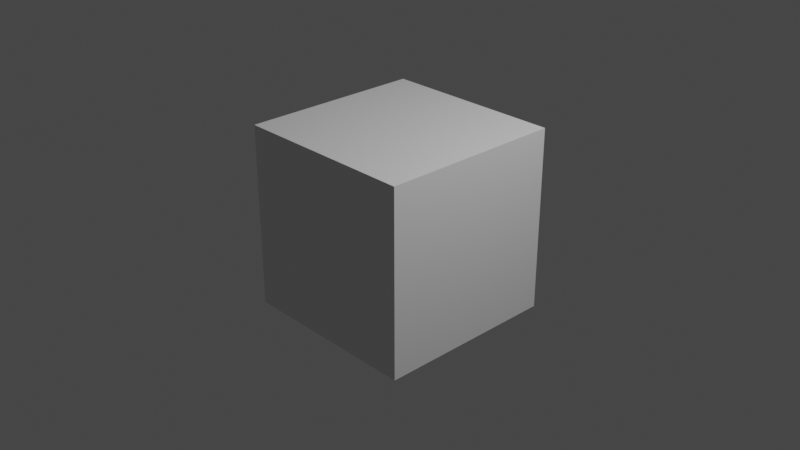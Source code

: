 # Source: Test.blend  (saved by Blender 2.83.20; exported with 4.5.12 LTS)
import bpy
from mathutils import Matrix  # noqa: F401  (used for matrix-valued properties, if any)

bpy.ops.wm.read_factory_settings(use_empty=True)
scene = bpy.context.scene
scene.name = 'Scene'

# ---- collections
col_collection = bpy.data.collections.new('Collection'); scene.collection.children.link(col_collection)

# ---- materials (node trees are filled in below, after node groups)
mat_material = bpy.data.materials.new('Material')
mat_material.alpha_threshold = 0.0
mat_material.use_transparent_shadow = False
mat_material.line_color = (0.0, 0.0, 0.0, 1.0)

# ---- material node trees
mat_material.use_nodes = True; mat_material.node_tree.nodes.clear()
_N = mat_material.node_tree.nodes; _L = mat_material.node_tree.links
n0 = _N.new('ShaderNodeOutputMaterial'); n0.name = 'Material Output'; n0.location = (300, 300)
n1 = _N.new('ShaderNodeBsdfPrincipled'); n1.name = 'Principled BSDF'; n1.location = (10, 300)
n1.distribution = 'GGX'
n1.subsurface_method = 'BURLEY'
n1.inputs[2].default_value = 0.4
n1.inputs[3].default_value = 1.45
n1.inputs[27].default_value = (0.0, 0.0, 0.0, 1.0)
n1.inputs[28].default_value = 1.0
_L.new(n1.outputs[0], n0.inputs[0])
n0.is_active_output = True

# ---- world
world_world = bpy.data.worlds.new('World'); scene.world = world_world
world_world.use_nodes = True; world_world.node_tree.nodes.clear()
_N = world_world.node_tree.nodes; _L = world_world.node_tree.links
n0 = _N.new('ShaderNodeOutputWorld'); n0.name = 'World Output'; n0.location = (300, 300)
n1 = _N.new('ShaderNodeBackground'); n1.name = 'Background'; n1.location = (10, 300)
n1.inputs[0].default_value = (0.05088, 0.05088, 0.05088, 1.0)
_L.new(n1.outputs[0], n0.inputs[0])
n0.is_active_output = True
world_world.color = (0.05088, 0.05088, 0.05088)
world_world.use_sun_shadow = False
world_world.sun_shadow_jitter_overblur = 0.0

# ---- cameras
cam_camera = bpy.data.cameras.new('Camera')
cam_camera.clip_end = 100.0
cam_camera.ortho_scale = 7.314

# ---- lights
light_light = bpy.data.lights.new('Light', 'POINT')
light_light.transmission_factor = 0.0
light_light.energy = 1000.0
light_light.shadow_soft_size = 0.1
light_light.shadow_maximum_resolution = 0.006
light_light.use_absolute_resolution = True

# ---- meshes
me_cube = bpy.data.meshes.new('Cube')
me_cube.from_pydata([(1.0, 1.0, 1.0), (1.0, 1.0, -1.0), (1.0, -1.0, 1.0), (1.0, -1.0, -1.0), (-1.0, 1.0, 1.0), (-1.0, 1.0, -1.0), (-1.0, -1.0, 1.0), (-1.0, -1.0, -1.0)], [], [(0, 4, 6, 2), (3, 2, 6, 7), (7, 6, 4, 5), (5, 1, 3, 7), (1, 0, 2, 3), (5, 4, 0, 1)])
_uv = me_cube.uv_layers.new(name='UVMap')
_uv.uv.foreach_set('vector', [0.625, 0.5, 0.875, 0.5, 0.875, 0.75, 0.625, 0.75, 0.375, 0.75, 0.625, 0.75, 0.625, 1.0, 0.375, 1.0, 0.375, 0.0, 0.625, 0.0, 0.625, 0.25, 0.375, 0.25, 0.125, 0.5, 0.375, 0.5, 0.375, 0.75, 0.125, 0.75, 0.375, 0.5, 0.625, 0.5, 0.625, 0.75, 0.375, 0.75, 0.375, 0.25, 0.625, 0.25, 0.625, 0.5, 0.375, 0.5])
me_cube.materials.append(mat_material)
me_cube.use_remesh_preserve_volume = False
me_cube.use_remesh_preserve_attributes = False
me_cube.use_mirror_vertex_groups = False
me_cube.update()

# ---- objects
ob_cube = bpy.data.objects.new('Cube', me_cube)
ob_light = bpy.data.objects.new('Light', light_light)
ob_camera = bpy.data.objects.new('Camera', cam_camera)

# ---- transforms, parenting, visibility, modifiers, constraints
ob_cube.location = (0.0, 0.0, 0.0)
ob_cube.lock_rotations_4d = False
ob_cube.empty_display_type = 'ARROWS'
ob_cube.lineart.crease_threshold = 0.0
ob_light.location = (4.076, 1.005, 5.904)
ob_light.rotation_euler = (0.6503, 0.05522, 1.866)
ob_light.lock_rotations_4d = False
ob_light.empty_display_type = 'ARROWS'
ob_light.color = (0.0, 0.0, 0.0, 0.0)
ob_light.lineart.crease_threshold = 0.0
ob_camera.location = (7.359, -6.926, 4.958)
ob_camera.rotation_euler = (1.109, 0.0, 0.8149)
ob_camera.lock_rotations_4d = False
ob_camera.empty_display_type = 'ARROWS'
ob_camera.color = (0.0, 0.0, 0.0, 0.0)
ob_camera.display_type = 'WIRE'
ob_camera.lineart.crease_threshold = 0.0

# ---- collection membership
col_collection.objects.link(ob_cube)
col_collection.objects.link(ob_light)
col_collection.objects.link(ob_camera)

# ---- scene / render settings (as saved in the file)
scene.camera = ob_camera
scene.frame_start = 1; scene.frame_end = 250; scene.frame_set(1)
scene.render.engine = 'BLENDER_EEVEE_NEXT'
scene.render.resolution_percentage = 50
scene.cycles.use_denoising = False
scene.cycles.samples = 128
scene.cycles.sampling_pattern = 'TABULATED_SOBOL'
scene.cycles.use_adaptive_sampling = False
scene.cycles.use_light_tree = False
scene.view_settings.view_transform = 'Filmic'
bpy.context.view_layer.update()
